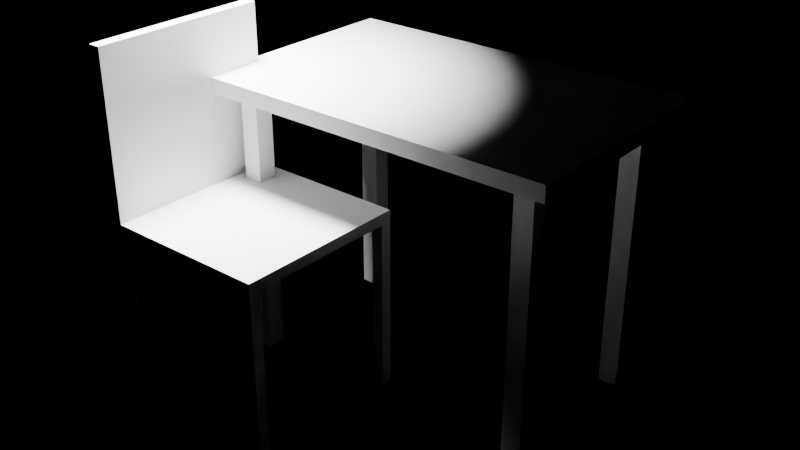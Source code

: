 # Source: e0040_after.blend  (saved by Blender 5.2.44; exported with 4.5.12 LTS)
import bpy
from mathutils import Matrix  # noqa: F401  (used for matrix-valued properties, if any)

bpy.ops.wm.read_factory_settings(use_empty=True)
scene = bpy.context.scene
scene.name = 'Scene'

# ---- materials (node trees are filled in below, after node groups)
mat_madera = bpy.data.materials.new('Madera')
mat_metal = bpy.data.materials.new('Metal')
mat_cuero = bpy.data.materials.new('Cuero')

# ---- material node trees
mat_madera.use_nodes = True; mat_madera.node_tree.nodes.clear()
_N = mat_madera.node_tree.nodes; _L = mat_madera.node_tree.links
n0 = _N.new('ShaderNodeBsdfPrincipled'); n0.name = 'Principled BSDF'; n0.location = (-200, 100)
n0.inputs[3].default_value = 1.45
n0.inputs[10].default_value = 0.005
n1 = _N.new('ShaderNodeOutputMaterial'); n1.name = 'Material Output'; n1.location = (200, 100)
_L.new(n0.outputs[0], n1.inputs[0])
n1.is_active_output = True
mat_metal.use_nodes = True; mat_metal.node_tree.nodes.clear()
_N = mat_metal.node_tree.nodes; _L = mat_metal.node_tree.links
n0 = _N.new('ShaderNodeBsdfPrincipled'); n0.name = 'Principled BSDF'; n0.location = (-200, 100)
n0.inputs[3].default_value = 1.45
n0.inputs[10].default_value = 0.005
n1 = _N.new('ShaderNodeOutputMaterial'); n1.name = 'Material Output'; n1.location = (200, 100)
_L.new(n0.outputs[0], n1.inputs[0])
n1.is_active_output = True
mat_cuero.use_nodes = True; mat_cuero.node_tree.nodes.clear()
_N = mat_cuero.node_tree.nodes; _L = mat_cuero.node_tree.links
n0 = _N.new('ShaderNodeBsdfPrincipled'); n0.name = 'Principled BSDF'; n0.location = (-200, 100)
n0.inputs[3].default_value = 1.45
n0.inputs[10].default_value = 0.005
n1 = _N.new('ShaderNodeOutputMaterial'); n1.name = 'Material Output'; n1.location = (200, 100)
_L.new(n0.outputs[0], n1.inputs[0])
n1.is_active_output = True

# ---- lights
light_luzescritorio = bpy.data.lights.new('LuzEscritorio', 'SPOT')
light_luzescritorio.energy = 1000.0
light_luzescritorio.shadow_soft_size = 0.25

# ---- meshes
me_escritorio_tablero_mesh = bpy.data.meshes.new('Escritorio_Tablero_mesh')
me_escritorio_tablero_mesh.from_pydata([(0.0, 0.0, 0.0), (0.96, 0.0, 0.0), (0.96, 0.6, 0.0), (0.0, 0.6, 0.0), (0.0, 0.0, 0.04), (0.96, 0.0, 0.04), (0.96, 0.6, 0.04), (0.0, 0.6, 0.04)], [], [(0, 1, 2, 3), (4, 5, 6, 7), (0, 1, 5, 4), (1, 2, 6, 5), (2, 3, 7, 6), (3, 0, 4, 7)])
me_escritorio_tablero_mesh.materials.append(mat_madera)
me_escritorio_tablero_mesh.update()
me_escritorio_pata_mesh = bpy.data.meshes.new('Escritorio_Pata_mesh')
me_escritorio_pata_mesh.from_pydata([(0.0, 0.0, 0.0), (0.05, 0.0, 0.0), (0.05, 0.05, 0.0), (0.0, 0.05, 0.0), (0.0, 0.0, 0.71), (0.05, 0.0, 0.71), (0.05, 0.05, 0.71), (0.0, 0.05, 0.71)], [], [(0, 1, 2, 3), (4, 5, 6, 7), (0, 1, 5, 4), (1, 2, 6, 5), (2, 3, 7, 6), (3, 0, 4, 7)])
me_escritorio_pata_mesh.materials.append(mat_metal)
me_escritorio_pata_mesh.update()
me_escritorio_pata_mesh_001 = bpy.data.meshes.new('Escritorio_Pata_mesh.001')
me_escritorio_pata_mesh_001.from_pydata([(0.0, 0.0, 0.0), (0.05, 0.0, 0.0), (0.05, 0.05, 0.0), (0.0, 0.05, 0.0), (0.0, 0.0, 0.71), (0.05, 0.0, 0.71), (0.05, 0.05, 0.71), (0.0, 0.05, 0.71)], [], [(0, 1, 2, 3), (4, 5, 6, 7), (0, 1, 5, 4), (1, 2, 6, 5), (2, 3, 7, 6), (3, 0, 4, 7)])
me_escritorio_pata_mesh_001.materials.append(mat_metal)
me_escritorio_pata_mesh_001.update()
me_escritorio_pata_mesh_002 = bpy.data.meshes.new('Escritorio_Pata_mesh.002')
me_escritorio_pata_mesh_002.from_pydata([(0.0, 0.0, 0.0), (0.05, 0.0, 0.0), (0.05, 0.05, 0.0), (0.0, 0.05, 0.0), (0.0, 0.0, 0.71), (0.05, 0.0, 0.71), (0.05, 0.05, 0.71), (0.0, 0.05, 0.71)], [], [(0, 1, 2, 3), (4, 5, 6, 7), (0, 1, 5, 4), (1, 2, 6, 5), (2, 3, 7, 6), (3, 0, 4, 7)])
me_escritorio_pata_mesh_002.materials.append(mat_metal)
me_escritorio_pata_mesh_002.update()
me_escritorio_pata_mesh_003 = bpy.data.meshes.new('Escritorio_Pata_mesh.003')
me_escritorio_pata_mesh_003.from_pydata([(0.0, 0.0, 0.0), (0.05, 0.0, 0.0), (0.05, 0.05, 0.0), (0.0, 0.05, 0.0), (0.0, 0.0, 0.71), (0.05, 0.0, 0.71), (0.05, 0.05, 0.71), (0.0, 0.05, 0.71)], [], [(0, 1, 2, 3), (4, 5, 6, 7), (0, 1, 5, 4), (1, 2, 6, 5), (2, 3, 7, 6), (3, 0, 4, 7)])
me_escritorio_pata_mesh_003.materials.append(mat_metal)
me_escritorio_pata_mesh_003.update()
me_sillaoficina_pata_mesh = bpy.data.meshes.new('SillaOficina_Pata_mesh')
me_sillaoficina_pata_mesh.from_pydata([(0.0, 0.0, 0.0), (0.03, 0.0, 0.0), (0.03, 0.03, 0.0), (0.0, 0.03, 0.0), (0.0, 0.0, 0.45), (0.03, 0.0, 0.45), (0.03, 0.03, 0.45), (0.0, 0.03, 0.45)], [], [(0, 1, 2, 3), (4, 5, 6, 7), (0, 1, 5, 4), (1, 2, 6, 5), (2, 3, 7, 6), (3, 0, 4, 7)])
me_sillaoficina_pata_mesh.materials.append(mat_cuero)
me_sillaoficina_pata_mesh.update()
me_sillaoficina_pata_mesh_001 = bpy.data.meshes.new('SillaOficina_Pata_mesh.001')
me_sillaoficina_pata_mesh_001.from_pydata([(0.0, 0.0, 0.0), (0.03, 0.0, 0.0), (0.03, 0.03, 0.0), (0.0, 0.03, 0.0), (0.0, 0.0, 0.45), (0.03, 0.0, 0.45), (0.03, 0.03, 0.45), (0.0, 0.03, 0.45)], [], [(0, 1, 2, 3), (4, 5, 6, 7), (0, 1, 5, 4), (1, 2, 6, 5), (2, 3, 7, 6), (3, 0, 4, 7)])
me_sillaoficina_pata_mesh_001.materials.append(mat_cuero)
me_sillaoficina_pata_mesh_001.update()
me_sillaoficina_pata_mesh_002 = bpy.data.meshes.new('SillaOficina_Pata_mesh.002')
me_sillaoficina_pata_mesh_002.from_pydata([(0.0, 0.0, 0.0), (0.03, 0.0, 0.0), (0.03, 0.03, 0.0), (0.0, 0.03, 0.0), (0.0, 0.0, 0.45), (0.03, 0.0, 0.45), (0.03, 0.03, 0.45), (0.0, 0.03, 0.45)], [], [(0, 1, 2, 3), (4, 5, 6, 7), (0, 1, 5, 4), (1, 2, 6, 5), (2, 3, 7, 6), (3, 0, 4, 7)])
me_sillaoficina_pata_mesh_002.materials.append(mat_cuero)
me_sillaoficina_pata_mesh_002.update()
me_sillaoficina_pata_mesh_003 = bpy.data.meshes.new('SillaOficina_Pata_mesh.003')
me_sillaoficina_pata_mesh_003.from_pydata([(0.0, 0.0, 0.0), (0.03, 0.0, 0.0), (0.03, 0.03, 0.0), (0.0, 0.03, 0.0), (0.0, 0.0, 0.45), (0.03, 0.0, 0.45), (0.03, 0.03, 0.45), (0.0, 0.03, 0.45)], [], [(0, 1, 2, 3), (4, 5, 6, 7), (0, 1, 5, 4), (1, 2, 6, 5), (2, 3, 7, 6), (3, 0, 4, 7)])
me_sillaoficina_pata_mesh_003.materials.append(mat_cuero)
me_sillaoficina_pata_mesh_003.update()
me_sillaoficina_asiento_mesh = bpy.data.meshes.new('SillaOficina_Asiento_mesh')
me_sillaoficina_asiento_mesh.from_pydata([(0.0, 0.0, 0.0), (0.45, 0.0, 0.0), (0.45, 0.45, 0.0), (0.0, 0.45, 0.0), (0.0, 0.0, 0.03), (0.45, 0.0, 0.03), (0.45, 0.45, 0.03), (0.0, 0.45, 0.03)], [], [(0, 1, 2, 3), (4, 5, 6, 7), (0, 1, 5, 4), (1, 2, 6, 5), (2, 3, 7, 6), (3, 0, 4, 7)])
me_sillaoficina_asiento_mesh.materials.append(mat_cuero)
me_sillaoficina_asiento_mesh.update()
me_sillaoficina_respaldo_mesh = bpy.data.meshes.new('SillaOficina_Respaldo_mesh')
me_sillaoficina_respaldo_mesh.from_pydata([(0.0, 0.0, 0.0), (0.03, 0.0, 0.0), (0.03, 0.45, 0.0), (0.0, 0.45, 0.0), (0.0, 0.0, 0.45), (0.03, 0.0, 0.45), (0.03, 0.45, 0.45), (0.0, 0.45, 0.45)], [], [(0, 1, 2, 3), (4, 5, 6, 7), (0, 1, 5, 4), (1, 2, 6, 5), (2, 3, 7, 6), (3, 0, 4, 7)])
me_sillaoficina_respaldo_mesh.materials.append(mat_cuero)
me_sillaoficina_respaldo_mesh.update()

# ---- objects
ob_escritorio = bpy.data.objects.new('Escritorio', None)
ob_escritorio_tablero = bpy.data.objects.new('Escritorio_Tablero', me_escritorio_tablero_mesh)
ob_escritorio_pata = bpy.data.objects.new('Escritorio_Pata', me_escritorio_pata_mesh)
ob_escritorio_pata_001 = bpy.data.objects.new('Escritorio_Pata.001', me_escritorio_pata_mesh_001)
ob_escritorio_pata_002 = bpy.data.objects.new('Escritorio_Pata.002', me_escritorio_pata_mesh_002)
ob_escritorio_pata_003 = bpy.data.objects.new('Escritorio_Pata.003', me_escritorio_pata_mesh_003)
ob_sillaoficina = bpy.data.objects.new('SillaOficina', None)
ob_sillaoficina_pata = bpy.data.objects.new('SillaOficina_Pata', me_sillaoficina_pata_mesh)
ob_sillaoficina_pata_001 = bpy.data.objects.new('SillaOficina_Pata.001', me_sillaoficina_pata_mesh_001)
ob_sillaoficina_pata_002 = bpy.data.objects.new('SillaOficina_Pata.002', me_sillaoficina_pata_mesh_002)
ob_sillaoficina_pata_003 = bpy.data.objects.new('SillaOficina_Pata.003', me_sillaoficina_pata_mesh_003)
ob_sillaoficina_asiento = bpy.data.objects.new('SillaOficina_Asiento', me_sillaoficina_asiento_mesh)
ob_sillaoficina_respaldo = bpy.data.objects.new('SillaOficina_Respaldo', me_sillaoficina_respaldo_mesh)
ob_luzescritorio = bpy.data.objects.new('LuzEscritorio', light_luzescritorio)

# ---- transforms, parenting, visibility, modifiers, constraints
ob_escritorio.location = (0.0, 0.0, 0.0)
ob_escritorio.empty_display_type = 'ARROWS'
ob_escritorio_tablero.parent = ob_escritorio
ob_escritorio_tablero.location = (0.0, 0.0, 0.71)
ob_escritorio_pata.parent = ob_escritorio
ob_escritorio_pata.location = (0.06, 0.06, 0.0)
ob_escritorio_pata_001.parent = ob_escritorio
ob_escritorio_pata_001.location = (0.06, 0.49, 0.0)
ob_escritorio_pata_002.parent = ob_escritorio
ob_escritorio_pata_002.location = (0.85, 0.06, 0.0)
ob_escritorio_pata_003.parent = ob_escritorio
ob_escritorio_pata_003.location = (0.85, 0.49, 0.0)
ob_sillaoficina.location = (0.0, -0.3, 0.0)
ob_sillaoficina.empty_display_type = 'ARROWS'
ob_sillaoficina_pata.parent = ob_sillaoficina
ob_sillaoficina_pata.location = (0.0, 0.0, 0.0)
ob_sillaoficina_pata_001.parent = ob_sillaoficina
ob_sillaoficina_pata_001.location = (0.0, 0.42, 0.0)
ob_sillaoficina_pata_002.parent = ob_sillaoficina
ob_sillaoficina_pata_002.location = (0.42, 0.0, 0.0)
ob_sillaoficina_pata_003.parent = ob_sillaoficina
ob_sillaoficina_pata_003.location = (0.42, 0.42, 0.0)
ob_sillaoficina_asiento.parent = ob_sillaoficina
ob_sillaoficina_asiento.location = (0.0, 0.0, 0.45)
ob_sillaoficina_respaldo.parent = ob_sillaoficina
ob_sillaoficina_respaldo.location = (0.0, 0.0, 0.45)
ob_luzescritorio.location = (0.0, 0.0, 2.0)

# ---- collection membership
scene.collection.objects.link(ob_escritorio)
scene.collection.objects.link(ob_escritorio_tablero)
scene.collection.objects.link(ob_escritorio_pata)
scene.collection.objects.link(ob_escritorio_pata_001)
scene.collection.objects.link(ob_escritorio_pata_002)
scene.collection.objects.link(ob_escritorio_pata_003)
scene.collection.objects.link(ob_sillaoficina)
scene.collection.objects.link(ob_sillaoficina_pata)
scene.collection.objects.link(ob_sillaoficina_pata_001)
scene.collection.objects.link(ob_sillaoficina_pata_002)
scene.collection.objects.link(ob_sillaoficina_pata_003)
scene.collection.objects.link(ob_sillaoficina_asiento)
scene.collection.objects.link(ob_sillaoficina_respaldo)
scene.collection.objects.link(ob_luzescritorio)

# ---- scene / render settings (as saved in the file)
scene.frame_start = 1; scene.frame_end = 250; scene.frame_set(1)
scene.render.engine = 'BLENDER_EEVEE_NEXT'
scene.render.bake_bias = 0.0
scene.render.bake_samples = 0
scene.render.compositor_device = 'GPU'
scene.eevee.use_volume_custom_range = False
scene.eevee.fast_gi_thickness_near = 0.1
scene.eevee.fast_gi_thickness_far = 0.0
scene.eevee.ray_tracing_options.screen_trace_thickness = 0.1
bpy.context.view_layer.update()

# ---- added for rendering (the .blend has no active camera): camera
cam_auto = bpy.data.cameras.new('AutoCamera')
cam_auto.lens = 50.0
cam_auto.sensor_width = 36.0
cam_auto.clip_end = 1000.0
ob_auto_camera = bpy.data.objects.new('AutoCamera', cam_auto)
scene.collection.objects.link(ob_auto_camera)
ob_auto_camera.location = (1.95503, -1.62004, 1.63002)
ob_auto_camera.rotation_euler = (1.09748, -7.21219e-08, 0.694738)
scene.camera = ob_auto_camera
bpy.context.view_layer.update()
